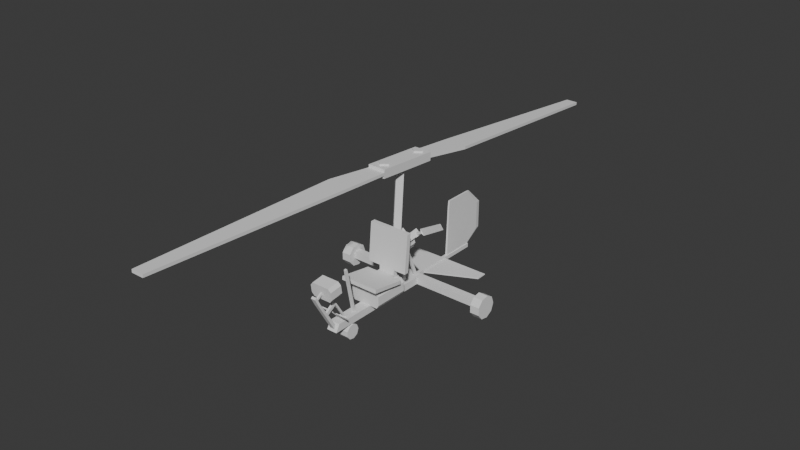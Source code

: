 # Source: VEHICLE_McLeodsUltimatePersonalTransportationMachineA.blend  (saved by Blender 5.1.30; exported with 4.5.12 LTS)
import bpy
from mathutils import Matrix  # noqa: F401  (used for matrix-valued properties, if any)

bpy.ops.wm.read_factory_settings(use_empty=True)
scene = bpy.context.scene
scene.name = 'Scene'

# ---- collections
col_collection = bpy.data.collections.new('Collection'); scene.collection.children.link(col_collection)

# ---- world
world_world = bpy.data.worlds.new('World'); scene.world = world_world
world_world.use_nodes = True; world_world.node_tree.nodes.clear()
_N = world_world.node_tree.nodes; _L = world_world.node_tree.links
n0 = _N.new('ShaderNodeOutputWorld'); n0.name = 'World Output'; n0.location = (200, 100)
n1 = _N.new('ShaderNodeBackground'); n1.name = 'Background'; n1.location = (-200, 100)
n1.inputs[0].default_value = (0.05088, 0.05088, 0.05088, 1.0)
_L.new(n1.outputs[0], n0.inputs[0])
n0.is_active_output = True
world_world.color = (0.05088, 0.05088, 0.05088)
world_world.sun_shadow_jitter_overblur = 0.0

# ---- meshes
me_cube_003 = bpy.data.meshes.new('Cube.003')
me_cube_003.from_pydata([(0.5, 0.1403, 0.3704), (0.5, 0.1403, 0.5044), (0.5, -0.1403, 0.3704), (0.5, -0.1403, 0.5044), (-0.5, 0.1403, 0.3704), (-0.5, 0.1403, 0.5044), (-0.5, -0.1403, 0.3704), (-0.5, -0.1403, 0.5044), (5.96e-08, 0.07637, -1.509), (5.96e-08, 0.07637, 0.3872), (0.07637, 2.98e-08, -1.509), (0.07637, 2.98e-08, 0.3872), (-0.07637, 2.98e-08, -1.509), (-0.07637, 2.98e-08, 0.3872), (5.96e-08, -0.07637, -1.509), (5.96e-08, -0.07637, 0.3872), (0.3487, 0.09239, 0.4738), (0.4411, 2.95e-08, 0.4738), (0.2563, 2.95e-08, 0.4738), (0.3487, -0.09239, 0.4738), (0.4411, 2.95e-08, 0.5315), (0.3487, 0.09239, 0.5315), (0.3487, -0.09239, 0.5315), (0.2563, 2.95e-08, 0.5315), (-0.3786, 0.09239, 0.4738), (-0.2862, 2.95e-08, 0.4738), (-0.471, 2.95e-08, 0.4738), (-0.3786, -0.09239, 0.4738), (-0.2862, 2.95e-08, 0.5315), (-0.3786, 0.09239, 0.5315), (-0.3786, -0.09239, 0.5315), (-0.471, 2.95e-08, 0.5315)], [], [(2, 6, 4, 0), (7, 3, 1, 5), (6, 2, 3, 7), (4, 6, 7, 5), (2, 0, 1, 3), (0, 4, 5, 1), (8, 9, 11, 10), (10, 11, 15, 14), (14, 15, 13, 12), (12, 13, 9, 8), (10, 14, 12, 8), (15, 11, 9, 13), (17, 19, 18, 16), (20, 21, 23, 22), (18, 23, 21, 16), (17, 20, 22, 19), (19, 22, 23, 18), (16, 21, 20, 17), (25, 27, 26, 24), (28, 29, 31, 30), (26, 31, 29, 24), (25, 28, 30, 27), (27, 30, 31, 26), (24, 29, 28, 25)])
_uv = me_cube_003.uv_layers.new(name='UVMap')
_uv.uv.foreach_set('vector', [0.125, 0.5, 0.375, 0.5, 0.375, 0.75, 0.125, 0.75, 0.625, 0.5, 0.875, 0.5, 0.875, 0.75, 0.625, 0.75, 0.375, 0.5, 0.125, 0.5, 0.875, 0.5, 0.625, 0.5, 0.375, 0.75, 0.375, 0.5, 0.625, 0.5, 0.625, 0.75, 0.125, 0.5, 0.125, 0.75, 0.875, 0.75, 0.875, 0.5, 0.125, 0.75, 0.375, 0.75, 0.625, 0.75, 0.875, 0.75, 0.375, 0.0, 0.625, 0.0, 0.625, 0.25, 0.375, 0.25, 0.375, 0.25, 0.625, 0.25, 0.625, 0.5, 0.375, 0.5, 0.375, 0.5, 0.625, 0.5, 0.625, 0.75, 0.375, 0.75, 0.375, 0.75, 0.625, 0.75, 0.625, 1.0, 0.375, 1.0, 0.125, 0.5, 0.375, 0.5, 0.375, 0.75, 0.125, 0.75, 0.625, 0.5, 0.875, 0.5, 0.875, 0.75, 0.625, 0.75, 0.125, 0.5, 0.375, 0.5, 0.375, 0.75, 0.125, 0.75, 0.125, 0.5, 0.125, 0.75, 0.375, 0.75, 0.375, 0.5, 0.375, 0.75, 0.375, 0.75, 0.125, 0.75, 0.125, 0.75, 0.125, 0.5, 0.125, 0.5, 0.375, 0.5, 0.375, 0.5, 0.375, 0.5, 0.375, 0.5, 0.375, 0.75, 0.375, 0.75, 0.125, 0.75, 0.125, 0.75, 0.125, 0.5, 0.125, 0.5, 0.125, 0.5, 0.375, 0.5, 0.375, 0.75, 0.125, 0.75, 0.125, 0.5, 0.125, 0.75, 0.375, 0.75, 0.375, 0.5, 0.375, 0.75, 0.375, 0.75, 0.125, 0.75, 0.125, 0.75, 0.125, 0.5, 0.125, 0.5, 0.375, 0.5, 0.375, 0.5, 0.375, 0.5, 0.375, 0.5, 0.375, 0.75, 0.375, 0.75, 0.125, 0.75, 0.125, 0.75, 0.125, 0.5, 0.125, 0.5])
me_cube_003.update()
me_cube_004 = bpy.data.meshes.new('Cube.004')
me_cube_004.from_pydata([(0.05944, 0.0, -0.07672), (0.05944, 0.07673, -1.404e-08), (0.05944, -0.07672, -1.404e-08), (0.05944, 0.0, 0.07672), (-0.271, 0.0, -0.07672), (-0.271, 0.07673, -1.404e-08), (-0.271, -0.07672, -1.404e-08), (-0.271, 0.0, 0.07672), (0.0226, -0.0002804, -0.02066), (0.0226, 0.1361, -0.09937), (0.0226, 0.01775, 0.01057), (0.0226, 0.1541, -0.06815), (-0.004971, -0.0002804, -0.02066), (-0.004971, 0.1361, -0.09937), (-0.004971, 0.01775, 0.01057), (-0.004971, 0.1541, -0.06815), (0.01176, 0.1223, -0.1358), (0.01176, 0.1787, -0.03803), (0.005878, 0.1223, -0.1358), (0.005878, 0.1787, -0.03803), (0.01175, 0.4999, -0.3538), (0.01175, 0.5489, -0.269), (0.005878, 0.4999, -0.3538), (0.005878, 0.5489, -0.269), (0.0226, 0.0002804, 0.02066), (0.0226, -0.1361, 0.09937), (0.0226, -0.01775, -0.01057), (0.0226, -0.1541, 0.06815), (-0.004971, 0.0002804, 0.02066), (-0.004971, -0.1361, 0.09937), (-0.004971, -0.01775, -0.01057), (-0.004971, -0.1541, 0.06815), (0.01176, -0.1223, 0.1358), (0.01176, -0.1787, 0.03803), (0.005878, -0.1223, 0.1358), (0.005878, -0.1787, 0.03803), (0.01176, -0.4999, 0.3538), (0.01176, -0.5489, 0.269), (0.005878, -0.4999, 0.3538), (0.005878, -0.5489, 0.269)], [], [(0, 1, 3, 2), (2, 3, 7, 6), (6, 7, 5, 4), (4, 5, 1, 0), (2, 6, 4, 0), (7, 3, 1, 5), (8, 9, 11, 10), (10, 11, 15, 14), (14, 15, 13, 12), (12, 13, 9, 8), (10, 14, 12, 8), (13, 15, 19, 18), (16, 18, 22, 20), (11, 9, 16, 17), (9, 13, 18, 16), (15, 11, 17, 19), (23, 21, 20, 22), (19, 17, 21, 23), (18, 19, 23, 22), (17, 16, 20, 21), (24, 25, 27, 26), (26, 27, 31, 30), (30, 31, 29, 28), (28, 29, 25, 24), (26, 30, 28, 24), (29, 31, 35, 34), (32, 34, 38, 36), (27, 25, 32, 33), (25, 29, 34, 32), (31, 27, 33, 35), (39, 37, 36, 38), (35, 33, 37, 39), (34, 35, 39, 38), (33, 32, 36, 37)])
_uv = me_cube_004.uv_layers.new(name='UVMap')
_uv.uv.foreach_set('vector', [0.375, 0.0, 0.625, 0.0, 0.625, 0.25, 0.375, 0.25, 0.375, 0.25, 0.625, 0.25, 0.625, 0.5, 0.375, 0.5, 0.375, 0.5, 0.625, 0.5, 0.625, 0.75, 0.375, 0.75, 0.375, 0.75, 0.625, 0.75, 0.625, 1.0, 0.375, 1.0, 0.125, 0.5, 0.375, 0.5, 0.375, 0.75, 0.125, 0.75, 0.625, 0.5, 0.875, 0.5, 0.875, 0.75, 0.625, 0.75, 0.375, 0.0, 0.625, 0.0, 0.625, 0.25, 0.375, 0.25, 0.375, 0.25, 0.625, 0.25, 0.625, 0.5, 0.375, 0.5, 0.375, 0.5, 0.625, 0.5, 0.625, 0.75, 0.375, 0.75, 0.375, 0.75, 0.625, 0.75, 0.625, 1.0, 0.375, 1.0, 0.125, 0.5, 0.375, 0.5, 0.375, 0.75, 0.125, 0.75, 0.625, 0.75, 0.625, 0.5, 0.625, 0.5, 0.625, 0.75, 0.625, 1.0, 0.625, 0.75, 0.625, 0.75, 0.625, 1.0, 0.625, 0.25, 0.625, 0.0, 0.625, 0.0, 0.625, 0.25, 0.625, 1.0, 0.625, 0.75, 0.625, 0.75, 0.625, 1.0, 0.625, 0.5, 0.625, 0.25, 0.625, 0.25, 0.625, 0.5, 0.625, 0.5, 0.875, 0.5, 0.875, 0.75, 0.625, 0.75, 0.625, 0.5, 0.625, 0.25, 0.625, 0.25, 0.625, 0.5, 0.625, 0.75, 0.625, 0.5, 0.625, 0.5, 0.625, 0.75, 0.625, 0.25, 0.625, 0.0, 0.625, 0.0, 0.625, 0.25, 0.375, 0.0, 0.625, 0.0, 0.625, 0.25, 0.375, 0.25, 0.375, 0.25, 0.625, 0.25, 0.625, 0.5, 0.375, 0.5, 0.375, 0.5, 0.625, 0.5, 0.625, 0.75, 0.375, 0.75, 0.375, 0.75, 0.625, 0.75, 0.625, 1.0, 0.375, 1.0, 0.125, 0.5, 0.375, 0.5, 0.375, 0.75, 0.125, 0.75, 0.625, 0.75, 0.625, 0.5, 0.625, 0.5, 0.625, 0.75, 0.625, 1.0, 0.625, 0.75, 0.625, 0.75, 0.625, 1.0, 0.625, 0.25, 0.625, 0.0, 0.625, 0.0, 0.625, 0.25, 0.625, 1.0, 0.625, 0.75, 0.625, 0.75, 0.625, 1.0, 0.625, 0.5, 0.625, 0.25, 0.625, 0.25, 0.625, 0.5, 0.625, 0.5, 0.875, 0.5, 0.875, 0.75, 0.625, 0.75, 0.625, 0.5, 0.625, 0.25, 0.625, 0.25, 0.625, 0.5, 0.625, 0.75, 0.625, 0.5, 0.625, 0.5, 0.625, 0.75, 0.625, 0.25, 0.625, 0.0, 0.625, 0.0, 0.625, 0.25])
me_cube_004.update()
me_cube = bpy.data.meshes.new('Cube')
me_cube.from_pydata([(-0.08523, -1.25, 0.04639), (-0.08523, -1.185, 0.1628), (-0.08523, 0.5, 0.04639), (-0.08523, 0.5, 0.1628), (0.08523, -1.25, 0.04639), (0.08523, -1.185, 0.1628), (0.08523, 0.5, 0.04639), (0.08523, 0.5, 0.1628), (-0.02497, 0.6225, 0.04639), (-0.02497, 0.6225, 0.1628), (0.02497, 0.6225, 0.04639), (0.02497, 0.6225, 0.1628), (-1.155, 0.5, 0.04639), (-1.155, 0.5, 0.1628), (-1.155, 0.6225, 0.04639), (-1.155, 0.6225, 0.1628), (1.148, 0.5, 0.04639), (1.148, 0.5, 0.1628), (1.148, 0.6225, 0.04639), (1.148, 0.6225, 0.1628), (-0.03707, -1.232, 0.07929), (-0.03707, -1.203, 0.1299), (0.03707, -1.232, 0.07929), (0.03707, -1.203, 0.1299), (-0.03707, -1.519, 0.5748), (-0.03707, -1.491, 0.5968), (0.03707, -1.519, 0.5748), (0.03707, -1.491, 0.5968), (-0.03707, -1.589, 0.7103), (-0.03707, -1.56, 0.7322), (0.03707, -1.589, 0.7103), (0.03707, -1.56, 0.7322), (0.01783, -1.36, 0.3853), (-0.01783, -1.36, 0.3853), (0.01783, -1.333, 0.3414), (-0.01783, -1.333, 0.3414), (-0.01783, -1.183, 0.4944), (0.01783, -1.183, 0.4944), (-0.01783, -1.156, 0.4505), (0.01783, -1.156, 0.4505), (0.01783, -1.178, 0.4374), (0.01783, -1.205, 0.4814), (-0.01783, -1.205, 0.4814), (-0.01783, -1.178, 0.4374), (-0.01783, -0.9619, 0.1349), (0.01783, -0.9619, 0.1349), (0.01783, -0.9831, 0.1218), (-0.01783, -0.9831, 0.1218), (0.01364, -1.518, 0.6491), (-0.01364, -1.518, 0.6491), (0.01364, -1.533, 0.6799), (-0.01364, -1.533, 0.6799), (-0.02497, 1.83, 0.1628), (-0.02497, 1.83, 0.1004), (0.02497, 1.83, 0.1004), (0.02497, 1.83, 0.1628), (0.02497, 0.6845, 0.1004), (0.02497, 0.6845, 0.1628), (-0.02497, 0.6845, 0.1004), (-0.02497, 0.6845, 0.1628), (0.02497, 1.255, 0.1253), (0.02497, 1.255, 0.1379), (0.03303, 0.7199, 0.1217), (0.03303, 0.7199, 0.1415), (0.773, 1.252, 0.1379), (0.773, 1.252, 0.1253), (0.773, 1.087, 0.1217), (0.773, 1.087, 0.1415), (-0.02133, 1.255, 0.1253), (-0.02133, 1.255, 0.1379), (-0.0294, 0.7199, 0.1217), (-0.0294, 0.7199, 0.1415), (-0.7694, 1.252, 0.1379), (-0.7694, 1.252, 0.1253), (-0.7694, 1.087, 0.1217), (-0.7694, 1.087, 0.1415), (-0.01317, 1.797, 0.1564), (0.01317, 1.797, 0.1564), (0.01317, 1.311, 0.158), (-0.01317, 1.311, 0.158), (-0.01317, 1.797, 1.065), (0.01317, 1.797, 1.065), (0.01317, 1.354, 1.064), (-0.01317, 1.354, 1.064), (-0.01317, 1.316, 0.2219), (-0.01317, 1.345, 0.9556), (-0.01317, 2.05, 0.7809), (-0.01317, 2.05, 0.3361), (0.01317, 2.05, 0.7809), (0.01317, 2.05, 0.3361), (0.01317, 1.316, 0.2219), (0.01317, 1.345, 0.9556), (0.0, 1.837, 0.1564), (0.0, 1.287, 0.158), (0.0, 1.837, 1.065), (0.0, 1.336, 1.064), (0.0, 1.293, 0.2219), (0.0, 1.326, 0.9556), (0.0, 2.125, 0.3361), (0.0, 2.125, 0.7809), (-0.01451, 0.2678, 0.1628), (-0.01451, 0.323, 0.1628), (0.01451, 0.2678, 0.1628), (0.01451, 0.323, 0.1628), (-0.01451, 0.2678, 0.7815), (-0.01451, 0.323, 0.7815), (0.01451, 0.323, 0.7815), (0.01451, 0.2678, 0.7815), (0.01451, 0.2678, 0.7109), (-0.01451, 0.2678, 0.7109), (-0.01451, 0.323, 0.7109), (0.01451, 0.323, 0.7109), (0.01451, 0.1268, 0.7815), (-0.01451, 0.1268, 0.7815), (0.01451, 0.1268, 0.7109), (-0.01451, 0.1268, 0.7109), (-0.01451, 0.585, 0.1665), (0.01451, 0.585, 0.1665), (-0.01451, 0.34, 0.7788), (0.01451, 0.34, 0.7788), (-0.01451, 0.5346, 0.1665), (0.01451, 0.5346, 0.1665), (0.01451, 0.2895, 0.7788), (-0.01451, 0.2895, 0.7788), (-0.01311, -1.406, 0.7183), (0.01311, -1.406, 0.7183), (0.01311, -1.424, 0.7469), (-0.01311, -1.424, 0.7469)], [], [(0, 1, 3, 2), (7, 6, 16, 17), (6, 7, 5, 4), (4, 5, 23, 22), (2, 6, 4, 0), (7, 3, 1, 5), (57, 56, 54, 55), (6, 2, 8, 10), (3, 7, 11, 9), (3, 9, 15, 13), (12, 13, 15, 14), (8, 2, 12, 14), (2, 3, 13, 12), (9, 8, 14, 15), (17, 16, 18, 19), (11, 7, 17, 19), (10, 11, 19, 18), (6, 10, 18, 16), (20, 22, 26, 24), (1, 0, 20, 21), (0, 4, 22, 20), (5, 1, 21, 23), (27, 25, 49, 48), (21, 20, 24, 25), (23, 21, 25, 27), (22, 23, 27, 26), (30, 31, 29, 28), (26, 27, 31, 30), (24, 26, 30, 28), (25, 24, 28, 29), (33, 35, 34, 32), (36, 37, 39, 38), (41, 40, 39, 37), (42, 41, 37, 36), (43, 42, 36, 38), (43, 38, 44, 47), (34, 35, 43, 40), (35, 33, 42, 43), (33, 32, 41, 42), (32, 34, 40, 41), (46, 47, 44, 45), (38, 39, 45, 44), (40, 43, 47, 46), (39, 40, 46, 45), (25, 29, 51, 49), (31, 27, 48, 50), (29, 31, 50, 51), (53, 52, 55, 54), (56, 58, 53, 54), (59, 57, 55, 52), (58, 59, 52, 53), (8, 9, 59, 58), (9, 11, 57, 59), (10, 8, 58, 56), (11, 10, 56, 57), (63, 61, 60, 62), (67, 66, 65, 64), (63, 62, 66, 67), (62, 60, 65, 66), (61, 63, 67, 64), (60, 61, 64, 65), (71, 70, 68, 69), (75, 72, 73, 74), (71, 75, 74, 70), (70, 74, 73, 68), (69, 72, 75, 71), (68, 73, 72, 69), (93, 92, 77, 78), (95, 82, 81, 94), (86, 85, 83, 80), (99, 86, 80, 94), (97, 91, 82, 95), (91, 88, 81, 82), (78, 77, 89, 90), (90, 89, 88, 91), (93, 78, 90, 96), (96, 90, 91, 97), (92, 76, 87, 98), (98, 87, 86, 99), (76, 79, 84, 87), (87, 84, 85, 86), (89, 98, 99, 88), (77, 92, 98, 89), (84, 96, 97, 85), (79, 93, 96, 84), (85, 97, 95, 83), (88, 99, 94, 81), (83, 95, 94, 80), (79, 76, 92, 93), (103, 102, 100, 101), (106, 105, 104, 107), (108, 107, 112, 114), (111, 110, 105, 106), (108, 111, 106, 107), (110, 109, 104, 105), (101, 100, 109, 110), (102, 103, 111, 108), (103, 101, 110, 111), (100, 102, 108, 109), (115, 114, 112, 113), (109, 108, 114, 115), (104, 109, 115, 113), (107, 104, 113, 112), (117, 116, 118, 119), (121, 122, 123, 120), (116, 120, 123, 118), (117, 121, 120, 116), (118, 123, 122, 119), (119, 122, 121, 117), (124, 127, 126, 125), (48, 49, 124, 125), (49, 51, 127, 124), (50, 48, 125, 126), (51, 50, 126, 127)])
_uv = me_cube.uv_layers.new(name='UVMap')
_uv.uv.foreach_set('vector', [0.375, 0.0, 0.625, 0.0, 0.625, 0.25, 0.375, 0.25, 0.625, 0.5, 0.375, 0.5, 0.375, 0.5, 0.625, 0.5, 0.375, 0.5, 0.625, 0.5, 0.625, 0.75, 0.375, 0.75, 0.375, 0.75, 0.625, 0.75, 0.625, 0.75, 0.375, 0.75, 0.125, 0.5, 0.375, 0.5, 0.375, 0.75, 0.125, 0.75, 0.625, 0.5, 0.875, 0.5, 0.875, 0.75, 0.625, 0.75, 0.625, 0.5, 0.375, 0.5, 0.375, 0.5, 0.625, 0.5, 0.375, 0.5, 0.125, 0.5, 0.125, 0.5, 0.375, 0.5, 0.875, 0.5, 0.625, 0.5, 0.625, 0.5, 0.875, 0.5, 0.875, 0.5, 0.875, 0.5, 0.875, 0.5, 0.875, 0.5, 0.375, 0.25, 0.625, 0.25, 0.625, 0.25, 0.375, 0.25, 0.125, 0.5, 0.125, 0.5, 0.125, 0.5, 0.125, 0.5, 0.375, 0.25, 0.625, 0.25, 0.625, 0.25, 0.375, 0.25, 0.625, 0.25, 0.375, 0.25, 0.375, 0.25, 0.625, 0.25, 0.625, 0.5, 0.375, 0.5, 0.375, 0.5, 0.625, 0.5, 0.625, 0.5, 0.625, 0.5, 0.625, 0.5, 0.625, 0.5, 0.375, 0.5, 0.625, 0.5, 0.625, 0.5, 0.375, 0.5, 0.375, 0.5, 0.375, 0.5, 0.375, 0.5, 0.375, 0.5, 0.125, 0.75, 0.375, 0.75, 0.375, 0.75, 0.125, 0.75, 0.625, 0.0, 0.375, 0.0, 0.375, 0.0, 0.625, 0.0, 0.125, 0.75, 0.375, 0.75, 0.375, 0.75, 0.125, 0.75, 0.625, 0.75, 0.875, 0.75, 0.875, 0.75, 0.625, 0.75, 0.625, 0.75, 0.875, 0.75, 0.875, 0.75, 0.625, 0.75, 0.625, 0.0, 0.375, 0.0, 0.375, 0.0, 0.625, 0.0, 0.625, 0.75, 0.875, 0.75, 0.875, 0.75, 0.625, 0.75, 0.375, 0.75, 0.625, 0.75, 0.625, 0.75, 0.375, 0.75, 0.375, 0.75, 0.625, 0.75, 0.625, 1.0, 0.375, 1.0, 0.375, 0.75, 0.625, 0.75, 0.625, 0.75, 0.375, 0.75, 0.125, 0.75, 0.375, 0.75, 0.375, 0.75, 0.125, 0.75, 0.625, 0.0, 0.375, 0.0, 0.375, 0.0, 0.625, 0.0, 0.625, 0.75, 0.625, 0.75, 0.875, 0.75, 0.875, 0.75, 0.625, 0.75, 0.875, 0.75, 0.875, 0.75, 0.625, 0.75, 0.875, 0.75, 0.875, 0.75, 0.875, 0.75, 0.875, 0.75, 0.625, 0.75, 0.875, 0.75, 0.875, 0.75, 0.625, 0.75, 0.625, 0.75, 0.625, 0.75, 0.625, 0.75, 0.625, 0.75, 0.625, 0.75, 0.625, 0.75, 0.625, 0.75, 0.625, 0.75, 0.875, 0.75, 0.625, 0.75, 0.625, 0.75, 0.875, 0.75, 0.625, 0.75, 0.625, 0.75, 0.625, 0.75, 0.625, 0.75, 0.625, 0.75, 0.875, 0.75, 0.875, 0.75, 0.625, 0.75, 0.875, 0.75, 0.875, 0.75, 0.875, 0.75, 0.875, 0.75, 0.875, 0.75, 0.625, 0.75, 0.625, 0.75, 0.875, 0.75, 0.625, 0.75, 0.875, 0.75, 0.875, 0.75, 0.625, 0.75, 0.875, 0.75, 0.625, 0.75, 0.625, 0.75, 0.875, 0.75, 0.875, 0.75, 0.875, 0.75, 0.875, 0.75, 0.875, 0.75, 0.625, 0.0, 0.625, 0.0, 0.625, 0.0, 0.625, 0.0, 0.625, 0.75, 0.625, 0.75, 0.625, 0.75, 0.625, 0.75, 0.625, 1.0, 0.625, 0.75, 0.625, 0.75, 0.625, 1.0, 0.375, 0.25, 0.625, 0.25, 0.625, 0.5, 0.375, 0.5, 0.375, 0.5, 0.125, 0.5, 0.125, 0.5, 0.375, 0.5, 0.875, 0.5, 0.625, 0.5, 0.625, 0.5, 0.875, 0.5, 0.375, 0.25, 0.625, 0.25, 0.625, 0.25, 0.375, 0.25, 0.375, 0.25, 0.625, 0.25, 0.625, 0.25, 0.375, 0.25, 0.875, 0.5, 0.625, 0.5, 0.625, 0.5, 0.875, 0.5, 0.375, 0.5, 0.125, 0.5, 0.125, 0.5, 0.375, 0.5, 0.625, 0.5, 0.375, 0.5, 0.375, 0.5, 0.625, 0.5, 0.625, 0.5, 0.625, 0.5, 0.375, 0.5, 0.375, 0.5, 0.625, 0.5, 0.375, 0.5, 0.375, 0.5, 0.625, 0.5, 0.625, 0.5, 0.375, 0.5, 0.375, 0.5, 0.625, 0.5, 0.375, 0.5, 0.375, 0.5, 0.375, 0.5, 0.375, 0.5, 0.625, 0.5, 0.625, 0.5, 0.625, 0.5, 0.625, 0.5, 0.375, 0.5, 0.625, 0.5, 0.625, 0.5, 0.375, 0.5, 0.625, 0.5, 0.375, 0.5, 0.375, 0.5, 0.625, 0.5, 0.625, 0.5, 0.625, 0.5, 0.375, 0.5, 0.375, 0.5, 0.625, 0.5, 0.625, 0.5, 0.375, 0.5, 0.375, 0.5, 0.375, 0.5, 0.375, 0.5, 0.375, 0.5, 0.375, 0.5, 0.625, 0.5, 0.625, 0.5, 0.625, 0.5, 0.625, 0.5, 0.375, 0.5, 0.375, 0.5, 0.625, 0.5, 0.625, 0.5, 0.75, 0.5, 0.75, 0.5, 0.625, 0.5, 0.625, 0.5, 0.75, 0.5, 0.625, 0.5, 0.625, 0.5, 0.75, 0.5, 0.875, 0.5, 0.875, 0.5, 0.875, 0.5, 0.875, 0.5, 0.75, 0.5, 0.875, 0.5, 0.875, 0.5, 0.75, 0.5, 0.75, 0.5, 0.625, 0.5, 0.625, 0.5, 0.75, 0.5, 0.625, 0.5, 0.625, 0.5, 0.625, 0.5, 0.625, 0.5, 0.625, 0.5, 0.625, 0.5, 0.625, 0.5, 0.625, 0.5, 0.625, 0.5, 0.625, 0.5, 0.625, 0.5, 0.625, 0.5, 0.75, 0.5, 0.625, 0.5, 0.625, 0.5, 0.75, 0.5, 0.75, 0.5, 0.625, 0.5, 0.625, 0.5, 0.75, 0.5, 0.75, 0.5, 0.875, 0.5, 0.875, 0.5, 0.75, 0.5, 0.75, 0.5, 0.875, 0.5, 0.875, 0.5, 0.75, 0.5, 0.875, 0.5, 0.875, 0.5, 0.875, 0.5, 0.875, 0.5, 0.875, 0.5, 0.875, 0.5, 0.875, 0.5, 0.875, 0.5, 0.625, 0.5, 0.75, 0.5, 0.75, 0.5, 0.625, 0.5, 0.625, 0.5, 0.75, 0.5, 0.75, 0.5, 0.625, 0.5, 0.875, 0.5, 0.75, 0.5, 0.75, 0.5, 0.875, 0.5, 0.875, 0.5, 0.75, 0.5, 0.75, 0.5, 0.875, 0.5, 0.875, 0.5, 0.75, 0.5, 0.75, 0.5, 0.875, 0.5, 0.625, 0.5, 0.75, 0.5, 0.75, 0.5, 0.625, 0.5, 0.875, 0.5, 0.75, 0.5, 0.75, 0.5, 0.875, 0.5, 0.875, 0.5, 0.875, 0.5, 0.75, 0.5, 0.75, 0.5, 0.625, 0.5, 0.625, 0.75, 0.875, 0.75, 0.875, 0.5, 0.625, 0.5, 0.875, 0.5, 0.875, 0.75, 0.625, 0.75, 0.625, 0.75, 0.625, 0.75, 0.625, 0.75, 0.625, 0.75, 0.625, 0.5, 0.875, 0.5, 0.875, 0.5, 0.625, 0.5, 0.625, 0.75, 0.625, 0.5, 0.625, 0.5, 0.625, 0.75, 0.875, 0.5, 0.875, 0.75, 0.875, 0.75, 0.875, 0.5, 0.875, 0.5, 0.875, 0.75, 0.875, 0.75, 0.875, 0.5, 0.625, 0.75, 0.625, 0.5, 0.625, 0.5, 0.625, 0.75, 0.625, 0.5, 0.875, 0.5, 0.875, 0.5, 0.625, 0.5, 0.875, 0.75, 0.625, 0.75, 0.625, 0.75, 0.875, 0.75, 0.875, 0.75, 0.625, 0.75, 0.625, 0.75, 0.875, 0.75, 0.875, 0.75, 0.625, 0.75, 0.625, 0.75, 0.875, 0.75, 0.875, 0.75, 0.875, 0.75, 0.875, 0.75, 0.875, 0.75, 0.625, 0.75, 0.875, 0.75, 0.875, 0.75, 0.625, 0.75, 0.625, 0.5, 0.875, 0.5, 0.875, 0.5, 0.625, 0.5, 0.625, 0.5, 0.625, 0.5, 0.875, 0.5, 0.875, 0.5, 0.875, 0.5, 0.875, 0.5, 0.875, 0.5, 0.875, 0.5, 0.625, 0.5, 0.625, 0.5, 0.875, 0.5, 0.875, 0.5, 0.875, 0.5, 0.875, 0.5, 0.625, 0.5, 0.625, 0.5, 0.625, 0.5, 0.625, 0.5, 0.625, 0.5, 0.625, 0.5, 0.875, 0.75, 0.625, 1.0, 0.625, 0.75, 0.625, 0.75, 0.625, 0.75, 0.875, 0.75, 0.875, 0.75, 0.625, 0.75, 0.625, 0.0, 0.625, 0.0, 0.625, 0.0, 0.625, 0.0, 0.625, 0.75, 0.625, 0.75, 0.625, 0.75, 0.625, 0.75, 0.625, 1.0, 0.625, 0.75, 0.625, 0.75, 0.625, 1.0])
me_cube.update()
me_cube_002 = bpy.data.meshes.new('Cube.002')
me_cube_002.from_pydata([(-0.3089, -0.2563, 0.001551), (-0.3089, -0.2477, 0.05872), (-0.3089, 0.2835, -0.08348), (-0.3089, 0.2921, -0.02631), (0.3089, -0.2563, 0.001551), (0.3089, -0.2477, 0.05872), (0.3089, 0.2835, -0.08348), (0.3089, 0.2921, -0.02631), (-0.1307, 0.2835, -0.08348), (-0.1307, 0.2921, -0.02631), (0.1307, 0.2835, -0.08348), (0.1307, 0.2921, -0.02631), (-0.1307, 0.3339, -0.09102), (-0.1307, 0.3425, -0.03385), (0.1307, 0.3339, -0.09102), (0.1307, 0.3425, -0.03385), (-0.1307, 0.4144, -0.09102), (-0.1307, 0.4134, -0.03385), (0.1307, 0.4144, -0.09102), (0.1307, 0.4134, -0.03385), (-0.1307, 0.3458, 0.04699), (0.1307, 0.3458, 0.04699), (-0.1307, 0.4167, 0.04699), (0.1307, 0.4167, 0.04699), (-0.3333, 0.3458, 0.04909), (0.3333, 0.3458, 0.04909), (-0.3333, 0.4167, 0.04909), (0.3333, 0.4167, 0.04909), (-0.3333, 0.4019, 0.6575), (0.3333, 0.4019, 0.6575), (-0.3333, 0.4728, 0.6575), (0.3333, 0.4728, 0.6575)], [], [(0, 1, 3, 2), (3, 7, 11, 9), (6, 7, 5, 4), (4, 5, 1, 0), (2, 6, 4, 0), (7, 3, 1, 5), (9, 11, 15, 13), (2, 3, 9, 8), (7, 6, 10, 11), (6, 2, 8, 10), (13, 15, 21, 20), (8, 9, 13, 12), (11, 10, 14, 15), (10, 8, 12, 14), (16, 17, 19, 18), (12, 13, 17, 16), (15, 14, 18, 19), (14, 12, 16, 18), (21, 23, 27, 25), (17, 13, 20, 22), (15, 19, 23, 21), (19, 17, 22, 23), (24, 25, 29, 28), (20, 21, 25, 24), (22, 20, 24, 26), (23, 22, 26, 27), (28, 29, 31, 30), (26, 24, 28, 30), (27, 26, 30, 31), (25, 27, 31, 29)])
_uv = me_cube_002.uv_layers.new(name='UVMap')
_uv.uv.foreach_set('vector', [0.375, 0.0, 0.625, 0.0, 0.625, 0.25, 0.375, 0.25, 0.875, 0.5, 0.625, 0.5, 0.625, 0.5, 0.875, 0.5, 0.375, 0.5, 0.625, 0.5, 0.625, 0.75, 0.375, 0.75, 0.375, 0.75, 0.625, 0.75, 0.625, 1.0, 0.375, 1.0, 0.125, 0.5, 0.375, 0.5, 0.375, 0.75, 0.125, 0.75, 0.625, 0.5, 0.875, 0.5, 0.875, 0.75, 0.625, 0.75, 0.875, 0.5, 0.625, 0.5, 0.625, 0.5, 0.875, 0.5, 0.375, 0.25, 0.625, 0.25, 0.625, 0.25, 0.375, 0.25, 0.625, 0.5, 0.375, 0.5, 0.375, 0.5, 0.625, 0.5, 0.375, 0.5, 0.125, 0.5, 0.125, 0.5, 0.375, 0.5, 0.875, 0.5, 0.625, 0.5, 0.625, 0.5, 0.875, 0.5, 0.375, 0.25, 0.625, 0.25, 0.625, 0.25, 0.375, 0.25, 0.625, 0.5, 0.375, 0.5, 0.375, 0.5, 0.625, 0.5, 0.375, 0.5, 0.125, 0.5, 0.125, 0.5, 0.375, 0.5, 0.375, 0.25, 0.625, 0.25, 0.625, 0.5, 0.375, 0.5, 0.375, 0.25, 0.625, 0.25, 0.625, 0.25, 0.375, 0.25, 0.625, 0.5, 0.375, 0.5, 0.375, 0.5, 0.625, 0.5, 0.375, 0.5, 0.125, 0.5, 0.125, 0.5, 0.375, 0.5, 0.625, 0.5, 0.625, 0.5, 0.625, 0.5, 0.625, 0.5, 0.625, 0.25, 0.625, 0.25, 0.625, 0.25, 0.625, 0.25, 0.625, 0.5, 0.625, 0.5, 0.625, 0.5, 0.625, 0.5, 0.625, 0.5, 0.625, 0.25, 0.625, 0.25, 0.625, 0.5, 0.875, 0.5, 0.625, 0.5, 0.625, 0.5, 0.875, 0.5, 0.875, 0.5, 0.625, 0.5, 0.625, 0.5, 0.875, 0.5, 0.625, 0.25, 0.625, 0.25, 0.625, 0.25, 0.625, 0.25, 0.625, 0.5, 0.625, 0.25, 0.625, 0.25, 0.625, 0.5, 0.875, 0.5, 0.625, 0.5, 0.625, 0.5, 0.875, 0.5, 0.625, 0.25, 0.625, 0.25, 0.625, 0.25, 0.625, 0.25, 0.625, 0.5, 0.625, 0.25, 0.625, 0.25, 0.625, 0.5, 0.625, 0.5, 0.625, 0.5, 0.625, 0.5, 0.625, 0.5])
me_cube_002.update()
me_cylinder = bpy.data.meshes.new('Cylinder')
me_cylinder.from_pydata([(-0.09426, 0.1172, -4.031e-09), (0.09426, 0.1172, -5.374e-09), (-0.09426, 0.08977, -0.07533), (0.09426, 0.08977, -0.07533), (-0.09426, 0.02035, -0.1154), (0.09426, 0.02035, -0.1154), (-0.09426, -0.05859, -0.1015), (0.09426, -0.05859, -0.1015), (-0.09426, -0.1101, -0.04008), (0.09426, -0.1101, -0.04008), (-0.09426, -0.1101, 0.04008), (0.09426, -0.1101, 0.04008), (-0.09426, -0.05859, 0.1015), (0.09426, -0.05859, 0.1015), (-0.09426, 0.02035, 0.1154), (0.09426, 0.02035, 0.1154), (-0.09426, 0.08977, 0.07533), (0.09426, 0.08977, 0.07533)], [], [(0, 1, 3, 2), (2, 3, 5, 4), (4, 5, 7, 6), (6, 7, 9, 8), (8, 9, 11, 10), (10, 11, 13, 12), (12, 13, 15, 14), (3, 1, 17, 15, 13, 11, 9, 7, 5), (14, 15, 17, 16), (16, 17, 1, 0), (0, 2, 4, 6, 8, 10, 12, 14, 16)])
_uv = me_cylinder.uv_layers.new(name='UVMap')
_uv.uv.foreach_set('vector', [1.0, 0.5, 1.0, 1.0, 0.8889, 1.0, 0.8889, 0.5, 0.8889, 0.5, 0.8889, 1.0, 0.7778, 1.0, 0.7778, 0.5, 0.7778, 0.5, 0.7778, 1.0, 0.6667, 1.0, 0.6667, 0.5, 0.6667, 0.5, 0.6667, 1.0, 0.5556, 1.0, 0.5556, 0.5, 0.5556, 0.5, 0.5556, 1.0, 0.4444, 1.0, 0.4444, 0.5, 0.4444, 0.5, 0.4444, 1.0, 0.3333, 1.0, 0.3333, 0.5, 0.3333, 0.5, 0.3333, 1.0, 0.2222, 1.0, 0.2222, 0.5, 0.4043, 0.4339, 0.25, 0.49, 0.09573, 0.4339, 0.01365, 0.2917, 0.04215, 0.13, 0.1679, 0.02447, 0.3321, 0.02447, 0.4578, 0.13, 0.4864, 0.2917, 0.2222, 0.5, 0.2222, 1.0, 0.1111, 1.0, 0.1111, 0.5, 0.1111, 0.5, 0.1111, 1.0, 4.47e-08, 1.0, 4.47e-08, 0.5, 0.75, 0.49, 0.9043, 0.4339, 0.9864, 0.2917, 0.9578, 0.13, 0.8321, 0.02447, 0.6679, 0.02447, 0.5422, 0.13, 0.5136, 0.2917, 0.5957, 0.4339])
me_cylinder.update()
me_cylinder_001 = bpy.data.meshes.new('Cylinder.001')
me_cylinder_001.from_pydata([(-0.07481, 0.1799, -6.186e-09), (0.07481, 0.1799, -8.249e-09), (-0.07481, 0.1378, -0.1156), (0.07481, 0.1378, -0.1156), (-0.07481, 0.03123, -0.1771), (0.07481, 0.03123, -0.1771), (-0.07481, -0.08993, -0.1558), (0.07481, -0.08993, -0.1558), (-0.07481, -0.169, -0.06151), (0.07481, -0.169, -0.06151), (-0.07481, -0.169, 0.06151), (0.07481, -0.169, 0.06151), (-0.07481, -0.08993, 0.1558), (0.07481, -0.08993, 0.1558), (-0.07481, 0.03123, 0.1771), (0.07481, 0.03123, 0.1771), (-0.07481, 0.1378, 0.1156), (0.07481, 0.1378, 0.1156)], [], [(0, 1, 3, 2), (2, 3, 5, 4), (4, 5, 7, 6), (6, 7, 9, 8), (8, 9, 11, 10), (10, 11, 13, 12), (12, 13, 15, 14), (3, 1, 17, 15, 13, 11, 9, 7, 5), (14, 15, 17, 16), (16, 17, 1, 0), (0, 2, 4, 6, 8, 10, 12, 14, 16)])
_uv = me_cylinder_001.uv_layers.new(name='UVMap')
_uv.uv.foreach_set('vector', [1.0, 0.5, 1.0, 1.0, 0.8889, 1.0, 0.8889, 0.5, 0.8889, 0.5, 0.8889, 1.0, 0.7778, 1.0, 0.7778, 0.5, 0.7778, 0.5, 0.7778, 1.0, 0.6667, 1.0, 0.6667, 0.5, 0.6667, 0.5, 0.6667, 1.0, 0.5556, 1.0, 0.5556, 0.5, 0.5556, 0.5, 0.5556, 1.0, 0.4444, 1.0, 0.4444, 0.5, 0.4444, 0.5, 0.4444, 1.0, 0.3333, 1.0, 0.3333, 0.5, 0.3333, 0.5, 0.3333, 1.0, 0.2222, 1.0, 0.2222, 0.5, 0.4043, 0.4339, 0.25, 0.49, 0.09573, 0.4339, 0.01365, 0.2917, 0.04215, 0.13, 0.1679, 0.02447, 0.3321, 0.02447, 0.4578, 0.13, 0.4864, 0.2917, 0.2222, 0.5, 0.2222, 1.0, 0.1111, 1.0, 0.1111, 0.5, 0.1111, 0.5, 0.1111, 1.0, 4.47e-08, 1.0, 4.47e-08, 0.5, 0.75, 0.49, 0.9043, 0.4339, 0.9864, 0.2917, 0.9578, 0.13, 0.8321, 0.02447, 0.6679, 0.02447, 0.5422, 0.13, 0.5136, 0.2917, 0.5957, 0.4339])
me_cylinder_001.update()
me_cylinder_002 = bpy.data.meshes.new('Cylinder.002')
me_cylinder_002.from_pydata([(-0.07481, 0.1799, -6.186e-09), (0.07481, 0.1799, -8.249e-09), (-0.07481, 0.1378, -0.1156), (0.07481, 0.1378, -0.1156), (-0.07481, 0.03123, -0.1771), (0.07481, 0.03123, -0.1771), (-0.07481, -0.08993, -0.1558), (0.07481, -0.08993, -0.1558), (-0.07481, -0.169, -0.06151), (0.07481, -0.169, -0.06151), (-0.07481, -0.169, 0.06151), (0.07481, -0.169, 0.06151), (-0.07481, -0.08993, 0.1558), (0.07481, -0.08993, 0.1558), (-0.07481, 0.03123, 0.1771), (0.07481, 0.03123, 0.1771), (-0.07481, 0.1378, 0.1156), (0.07481, 0.1378, 0.1156)], [], [(0, 1, 3, 2), (2, 3, 5, 4), (4, 5, 7, 6), (6, 7, 9, 8), (8, 9, 11, 10), (10, 11, 13, 12), (12, 13, 15, 14), (3, 1, 17, 15, 13, 11, 9, 7, 5), (14, 15, 17, 16), (16, 17, 1, 0), (0, 2, 4, 6, 8, 10, 12, 14, 16)])
_uv = me_cylinder_002.uv_layers.new(name='UVMap')
_uv.uv.foreach_set('vector', [1.0, 0.5, 1.0, 1.0, 0.8889, 1.0, 0.8889, 0.5, 0.8889, 0.5, 0.8889, 1.0, 0.7778, 1.0, 0.7778, 0.5, 0.7778, 0.5, 0.7778, 1.0, 0.6667, 1.0, 0.6667, 0.5, 0.6667, 0.5, 0.6667, 1.0, 0.5556, 1.0, 0.5556, 0.5, 0.5556, 0.5, 0.5556, 1.0, 0.4444, 1.0, 0.4444, 0.5, 0.4444, 0.5, 0.4444, 1.0, 0.3333, 1.0, 0.3333, 0.5, 0.3333, 0.5, 0.3333, 1.0, 0.2222, 1.0, 0.2222, 0.5, 0.4043, 0.4339, 0.25, 0.49, 0.09573, 0.4339, 0.01365, 0.2917, 0.04215, 0.13, 0.1679, 0.02447, 0.3321, 0.02447, 0.4578, 0.13, 0.4864, 0.2917, 0.2222, 0.5, 0.2222, 1.0, 0.1111, 1.0, 0.1111, 0.5, 0.1111, 0.5, 0.1111, 1.0, 4.47e-08, 1.0, 4.47e-08, 0.5, 0.75, 0.49, 0.9043, 0.4339, 0.9864, 0.2917, 0.9578, 0.13, 0.8321, 0.02447, 0.6679, 0.02447, 0.5422, 0.13, 0.5136, 0.2917, 0.5957, 0.4339])
me_cylinder_002.update()
me_cube_005 = bpy.data.meshes.new('Cube.005')
me_cube_005.from_pydata([(0.2091, -0.5492, 0.159), (0.2423, -0.5492, 0.2131), (0.2423, 0.007626, 0.2131), (0.2091, 0.007626, 0.159), (-0.2423, -0.5492, 0.2134), (-0.2023, -0.5492, 0.159), (-0.2023, -0.5492, 0.4137), (-0.2423, -0.5492, 0.356), (-0.2023, 0.007626, 0.159), (-0.2423, 0.007626, 0.2134), (-0.2423, 0.007626, 0.356), (-0.2023, 0.007626, 0.4137), (0.2423, -0.5492, 0.356), (0.2023, -0.5492, 0.4137), (0.2023, 0.007626, 0.4137), (0.2423, 0.007626, 0.356)], [], [(0, 3, 2, 1), (8, 5, 4, 9), (6, 11, 10, 7), (14, 13, 12, 15), (8, 3, 0, 5), (4, 7, 10, 9), (0, 1, 12, 13, 6, 7, 4, 5), (14, 11, 6, 13), (8, 9, 10, 11, 14, 15, 2, 3), (2, 15, 12, 1)])
_uv = me_cube_005.uv_layers.new(name='UVMap')
_uv.uv.foreach_set('vector', [0.3548, 0.7601, 0.3548, 0.4899, 0.4409, 0.5, 0.4409, 0.75, 0.16, 0.4985, 0.16, 0.7515, 0.125, 0.75, 0.125, 0.5, 0.625, 0.0, 0.625, 0.2667, 0.5525, 0.25, 0.5525, 0.0, 0.6473, 0.4889, 0.6473, 0.7612, 0.5525, 0.75, 0.5525, 0.5, 0.16, 0.4985, 0.3548, 0.4899, 0.3548, 0.7601, 0.16, 0.7515, 0.4475, 0.0, 0.5525, 0.0, 0.5525, 0.25, 0.4475, 0.25, 0.3548, 0.7601, 0.4409, 0.75, 0.5525, 0.75, 0.6473, 0.7612, 0.625, 0.9666, 0.5525, 1.0, 0.4475, 1.0, 0.3719, 0.9635, 0.6473, 0.4889, 0.8415, 0.5, 0.8416, 0.75, 0.6473, 0.7612, 0.3719, 0.2865, 0.4475, 0.25, 0.5525, 0.25, 0.625, 0.2667, 0.6473, 0.4889, 0.5525, 0.5, 0.4409, 0.5, 0.3548, 0.4899, 0.4409, 0.5, 0.5525, 0.5, 0.5525, 0.75, 0.4409, 0.75])
me_cube_005.update()
me_cylinder_003 = bpy.data.meshes.new('Cylinder.003')
me_cylinder_003.from_pydata([(-1.439e-08, -0.07494, -0.09399), (-1.439e-08, 0.07494, -0.09399), (0.07596, -0.07494, -0.06634), (0.07596, 0.07494, -0.06634), (0.1164, -0.07494, 0.003666), (0.1164, 0.07494, 0.003666), (0.1023, -0.07494, 0.08327), (0.1023, 0.07494, 0.08327), (0.04042, -0.07494, 0.1352), (0.04042, 0.07494, 0.1352), (-0.04042, -0.07494, 0.1352), (-0.04042, 0.07494, 0.1352), (-0.1023, -0.07494, 0.08327), (-0.1023, 0.07494, 0.08327), (-0.1164, -0.07494, 0.003666), (-0.1164, 0.07494, 0.003666), (-0.07596, -0.07494, -0.06634), (-0.07596, 0.07494, -0.06634), (0.159, 0.07494, 0.127), (0.159, -0.07494, 0.127), (0.09165, -0.07494, 0.1892), (0.09165, 0.07494, 0.1892), (-0.09165, 0.07494, 0.1892), (-0.09165, -0.07494, 0.1892), (-0.159, -0.07494, 0.127), (-0.159, 0.07494, 0.127)], [], [(0, 1, 3, 2), (2, 3, 5, 4), (4, 5, 7, 6), (6, 7, 18, 19), (8, 9, 11, 10), (7, 9, 21, 18), (12, 13, 15, 14), (3, 1, 17, 15, 13, 11, 9, 7, 5), (14, 15, 17, 16), (16, 17, 1, 0), (0, 2, 4, 6, 8, 10, 12, 14, 16), (19, 18, 21, 20), (23, 22, 25, 24), (13, 12, 24, 25), (12, 10, 23, 24), (9, 8, 20, 21), (8, 6, 19, 20), (11, 13, 25, 22), (10, 11, 22, 23)])
_uv = me_cylinder_003.uv_layers.new(name='UVMap')
_uv.uv.foreach_set('vector', [1.0, 0.5, 1.0, 1.0, 0.8889, 1.0, 0.8889, 0.5, 0.8889, 0.5, 0.8889, 1.0, 0.7778, 1.0, 0.7778, 0.5, 0.7778, 0.5, 0.7778, 1.0, 0.6667, 1.0, 0.6667, 0.5, 0.6667, 0.5, 0.6667, 1.0, 0.6667, 1.0, 0.6667, 0.5, 0.5556, 0.5, 0.5556, 1.0, 0.4444, 1.0, 0.4444, 0.5, 0.4578, 0.13, 0.3321, 0.02447, 0.3321, 0.02447, 0.4578, 0.13, 0.3333, 0.5, 0.3333, 1.0, 0.2222, 1.0, 0.2222, 0.5, 0.4043, 0.4339, 0.25, 0.49, 0.09573, 0.4339, 0.01365, 0.2917, 0.04215, 0.13, 0.1679, 0.02447, 0.3321, 0.02447, 0.4578, 0.13, 0.4864, 0.2917, 0.2222, 0.5, 0.2222, 1.0, 0.1111, 1.0, 0.1111, 0.5, 0.1111, 0.5, 0.1111, 1.0, 4.47e-08, 1.0, 4.47e-08, 0.5, 0.75, 0.49, 0.9043, 0.4339, 0.9864, 0.2917, 0.9578, 0.13, 0.8321, 0.02447, 0.6679, 0.02447, 0.5422, 0.13, 0.5136, 0.2917, 0.5957, 0.4339, 0.6667, 0.5, 0.6667, 1.0, 0.5556, 1.0, 0.5556, 0.5, 0.4444, 0.5, 0.4444, 1.0, 0.3333, 1.0, 0.3333, 0.5, 0.3333, 1.0, 0.3333, 0.5, 0.3333, 0.5, 0.3333, 1.0, 0.5422, 0.13, 0.6679, 0.02447, 0.6679, 0.02447, 0.5422, 0.13, 0.5556, 1.0, 0.5556, 0.5, 0.5556, 0.5, 0.5556, 1.0, 0.8321, 0.02447, 0.9578, 0.13, 0.9578, 0.13, 0.8321, 0.02447, 0.1679, 0.02447, 0.04215, 0.13, 0.04215, 0.13, 0.1679, 0.02447, 0.4444, 0.5, 0.4444, 1.0, 0.4444, 1.0, 0.4444, 0.5])
me_cylinder_003.update()
me_cube_006 = bpy.data.meshes.new('Cube.006')
me_cube_006.from_pydata([(-0.1739, 0.07364, 0.04584), (-0.135, 0.07364, 0.09208), (-0.135, 0.07364, -0.1114), (-0.1739, 0.07364, -0.06515), (0.13, 0.07364, 0.09208), (0.1689, 0.07364, 0.04584), (0.1804, -0.1299, 0.05153), (0.1389, -0.1299, 0.1025), (0.1389, 0.07364, 0.1025), (0.1804, 0.07364, 0.05153), (-0.1854, -0.1299, -0.07085), (-0.1439, -0.1299, -0.1218), (-0.1439, -0.1299, 0.1025), (-0.1854, -0.1299, 0.05153), (-0.1439, 0.07364, -0.1218), (-0.1854, 0.07364, -0.07085), (-0.1854, 0.07364, 0.05153), (-0.1439, 0.07364, 0.1025), (0.1389, -0.1299, -0.1218), (0.1804, -0.1299, -0.07085), (0.1804, 0.07364, -0.07085), (0.1389, 0.07364, -0.1218), (0.13, 0.07364, -0.1114), (0.1689, 0.07364, -0.06515), (0.1689, 0.04668, 0.04584), (0.1689, 0.04668, -0.06515), (-0.1739, 0.04668, 0.04584), (-0.1739, 0.04668, -0.06515), (-0.135, 0.04668, -0.1114), (0.13, 0.04668, -0.1114), (-0.135, 0.04668, 0.09208), (0.13, 0.04668, 0.09208)], [], [(20, 21, 22, 23), (8, 9, 5, 4), (8, 7, 6, 9), (22, 2, 28, 29), (9, 20, 23, 5), (21, 14, 2, 22), (17, 8, 4, 1), (14, 11, 10, 15), (12, 17, 16, 13), (18, 21, 20, 19), (14, 21, 18, 11), (10, 13, 16, 15), (18, 19, 6, 7, 12, 13, 10, 11), (8, 17, 12, 7), (14, 15, 3, 2), (20, 9, 6, 19), (16, 17, 1, 0), (15, 16, 0, 3), (28, 27, 26, 30, 31, 24, 25, 29), (4, 5, 24, 31), (5, 23, 25, 24), (23, 22, 29, 25), (0, 1, 30, 26), (2, 3, 27, 28), (3, 0, 26, 27), (1, 4, 31, 30)])
_uv = me_cube_006.uv_layers.new(name='UVMap')
_uv.uv.foreach_set('vector', [0.4318, 0.5, 0.3529, 0.489, 0.3529, 0.489, 0.4318, 0.5, 0.6471, 0.489, 0.5682, 0.5, 0.5682, 0.5, 0.6471, 0.489, 0.6471, 0.489, 0.6471, 0.761, 0.5682, 0.75, 0.5682, 0.5, 0.3529, 0.489, 0.1581, 0.5, 0.1581, 0.5, 0.3529, 0.489, 0.5682, 0.5, 0.4318, 0.5, 0.4318, 0.5, 0.5682, 0.5, 0.3529, 0.489, 0.1581, 0.5, 0.1581, 0.5, 0.3529, 0.489, 0.8402, 0.4983, 0.6471, 0.489, 0.6471, 0.489, 0.8402, 0.4983, 0.1581, 0.5, 0.1581, 0.75, 0.125, 0.75, 0.125, 0.5, 0.625, 0.0, 0.6267, 0.2683, 0.5682, 0.25, 0.5682, 0.0, 0.3529, 0.761, 0.3529, 0.489, 0.4318, 0.5, 0.4318, 0.75, 0.1581, 0.5, 0.3529, 0.489, 0.3529, 0.761, 0.1581, 0.75, 0.4318, 0.0, 0.5682, 0.0, 0.5682, 0.25, 0.4318, 0.25, 0.3529, 0.761, 0.4318, 0.75, 0.5682, 0.75, 0.6471, 0.761, 0.6284, 0.9635, 0.5682, 1.0, 0.4318, 1.0, 0.375, 0.9669, 0.6471, 0.489, 0.8402, 0.4983, 0.8402, 0.7517, 0.6471, 0.761, 0.1581, 0.5, 0.125, 0.5, 0.125, 0.5, 0.1581, 0.5, 0.4318, 0.5, 0.5682, 0.5, 0.5682, 0.75, 0.4318, 0.75, 0.5682, 0.25, 0.6267, 0.2683, 0.6267, 0.2683, 0.5682, 0.25, 0.4318, 0.25, 0.5682, 0.25, 0.5682, 0.25, 0.4318, 0.25, 0.375, 0.2831, 0.4318, 0.25, 0.5682, 0.25, 0.6267, 0.2683, 0.6471, 0.489, 0.5682, 0.5, 0.4318, 0.5, 0.3529, 0.489, 0.6471, 0.489, 0.5682, 0.5, 0.5682, 0.5, 0.6471, 0.489, 0.5682, 0.5, 0.4318, 0.5, 0.4318, 0.5, 0.5682, 0.5, 0.4318, 0.5, 0.3529, 0.489, 0.3529, 0.489, 0.4318, 0.5, 0.5682, 0.25, 0.6267, 0.2683, 0.6267, 0.2683, 0.5682, 0.25, 0.1581, 0.5, 0.125, 0.5, 0.125, 0.5, 0.1581, 0.5, 0.4318, 0.25, 0.5682, 0.25, 0.5682, 0.25, 0.4318, 0.25, 0.8402, 0.4983, 0.6471, 0.489, 0.6471, 0.489, 0.8402, 0.4983])
me_cube_006.update()
me_cylinder_004 = bpy.data.meshes.new('Cylinder.004')
me_cylinder_004.from_pydata([(0.02769, 0.04096, -0.008404), (0.02769, 0.04096, 0.01049), (0.05577, 0.03074, -0.008404), (0.05577, 0.03074, 0.01049), (0.07072, 0.004861, -0.008404), (0.07072, 0.004861, 0.01049), (0.06553, -0.02457, -0.008404), (0.06553, -0.02457, 0.01049), (0.04264, -0.04377, -0.008404), (0.04264, -0.04377, 0.01049), (0.01275, -0.04377, -0.008404), (0.01275, -0.04377, 0.01049), (-0.01014, -0.02457, -0.008404), (-0.01014, -0.02457, 0.01049), (-0.01533, 0.004861, -0.008404), (-0.01533, 0.004861, 0.01049), (-0.0003848, 0.03074, -0.008404), (-0.0003848, 0.03074, 0.01049)], [], [(0, 1, 3, 2), (2, 3, 5, 4), (4, 5, 7, 6), (6, 7, 9, 8), (8, 9, 11, 10), (10, 11, 13, 12), (12, 13, 15, 14), (3, 1, 17, 15, 13, 11, 9, 7, 5), (14, 15, 17, 16), (16, 17, 1, 0), (0, 2, 4, 6, 8, 10, 12, 14, 16)])
_uv = me_cylinder_004.uv_layers.new(name='UVMap')
_uv.uv.foreach_set('vector', [1.0, 0.5, 1.0, 1.0, 0.8889, 1.0, 0.8889, 0.5, 0.8889, 0.5, 0.8889, 1.0, 0.7778, 1.0, 0.7778, 0.5, 0.7778, 0.5, 0.7778, 1.0, 0.6667, 1.0, 0.6667, 0.5, 0.6667, 0.5, 0.6667, 1.0, 0.5556, 1.0, 0.5556, 0.5, 0.5556, 0.5, 0.5556, 1.0, 0.4444, 1.0, 0.4444, 0.5, 0.4444, 0.5, 0.4444, 1.0, 0.3333, 1.0, 0.3333, 0.5, 0.3333, 0.5, 0.3333, 1.0, 0.2222, 1.0, 0.2222, 0.5, 0.4043, 0.4339, 0.25, 0.49, 0.09573, 0.4339, 0.01365, 0.2917, 0.04215, 0.13, 0.1679, 0.02447, 0.3321, 0.02447, 0.4578, 0.13, 0.4864, 0.2917, 0.2222, 0.5, 0.2222, 1.0, 0.1111, 1.0, 0.1111, 0.5, 0.1111, 0.5, 0.1111, 1.0, 4.47e-08, 1.0, 4.47e-08, 0.5, 0.75, 0.49, 0.9043, 0.4339, 0.9864, 0.2917, 0.9578, 0.13, 0.8321, 0.02447, 0.6679, 0.02447, 0.5422, 0.13, 0.5136, 0.2917, 0.5957, 0.4339])
me_cylinder_004.update()
me_cylinder_005 = bpy.data.meshes.new('Cylinder.005')
me_cylinder_005.from_pydata([(-0.03137, 0.04115, -0.007058), (-0.03137, 0.04115, 0.01183), (-0.003288, 0.03093, -0.007058), (-0.003288, 0.03093, 0.01183), (0.01165, 0.00505, -0.007058), (0.01165, 0.00505, 0.01183), (0.006464, -0.02438, -0.007058), (0.006464, -0.02438, 0.01183), (-0.01643, -0.04359, -0.007058), (-0.01643, -0.04359, 0.01183), (-0.04631, -0.04359, -0.007058), (-0.04631, -0.04359, 0.01183), (-0.0692, -0.02438, -0.007058), (-0.0692, -0.02438, 0.01183), (-0.07439, 0.00505, -0.007058), (-0.07439, 0.00505, 0.01183), (-0.05945, 0.03093, -0.007058), (-0.05945, 0.03093, 0.01183)], [], [(0, 1, 3, 2), (2, 3, 5, 4), (4, 5, 7, 6), (6, 7, 9, 8), (8, 9, 11, 10), (10, 11, 13, 12), (12, 13, 15, 14), (3, 1, 17, 15, 13, 11, 9, 7, 5), (14, 15, 17, 16), (16, 17, 1, 0), (0, 2, 4, 6, 8, 10, 12, 14, 16)])
_uv = me_cylinder_005.uv_layers.new(name='UVMap')
_uv.uv.foreach_set('vector', [1.0, 0.5, 1.0, 1.0, 0.8889, 1.0, 0.8889, 0.5, 0.8889, 0.5, 0.8889, 1.0, 0.7778, 1.0, 0.7778, 0.5, 0.7778, 0.5, 0.7778, 1.0, 0.6667, 1.0, 0.6667, 0.5, 0.6667, 0.5, 0.6667, 1.0, 0.5556, 1.0, 0.5556, 0.5, 0.5556, 0.5, 0.5556, 1.0, 0.4444, 1.0, 0.4444, 0.5, 0.4444, 0.5, 0.4444, 1.0, 0.3333, 1.0, 0.3333, 0.5, 0.3333, 0.5, 0.3333, 1.0, 0.2222, 1.0, 0.2222, 0.5, 0.4043, 0.4339, 0.25, 0.49, 0.09573, 0.4339, 0.01365, 0.2917, 0.04215, 0.13, 0.1679, 0.02447, 0.3321, 0.02447, 0.4578, 0.13, 0.4864, 0.2917, 0.2222, 0.5, 0.2222, 1.0, 0.1111, 1.0, 0.1111, 0.5, 0.1111, 0.5, 0.1111, 1.0, 4.47e-08, 1.0, 4.47e-08, 0.5, 0.75, 0.49, 0.9043, 0.4339, 0.9864, 0.2917, 0.9578, 0.13, 0.8321, 0.02447, 0.6679, 0.02447, 0.5422, 0.13, 0.5136, 0.2917, 0.5957, 0.4339])
me_cylinder_005.update()
me_plane = bpy.data.meshes.new('Plane')
me_plane.from_pydata([(-0.001102, -0.01696, 0.0), (0.001102, -0.01696, 0.0), (-0.002593, 0.01696, 0.0), (0.002593, 0.01696, 0.0)], [], [(0, 1, 3, 2)])
_uv = me_plane.uv_layers.new(name='UVMap')
_uv.uv.foreach_set('vector', [0.0, 0.0, 1.0, 0.0, 1.0, 1.0, 0.0, 1.0])
me_plane.update()
me_cube_007 = bpy.data.meshes.new('Cube.007')
me_cube_007.from_pydata([(0.1065, -0.05347, 0.2812), (0.1065, -0.07374, 0.3163), (0.1065, -0.04192, 0.2917), (0.1065, -0.06219, 0.3267), (0.2288, -0.05347, 0.2812), (0.2288, -0.07374, 0.3163), (0.2288, -0.04192, 0.2917), (0.2288, -0.06219, 0.3267), (0.1065, -0.04919, 0.2973), (0.1065, -0.05546, 0.2916), (0.1065, -0.06647, 0.3107), (0.1065, -0.0602, 0.3163), (0.02494, -0.04919, 0.2973), (0.02494, -0.05546, 0.2916), (0.02494, -0.06647, 0.3107), (0.02494, -0.0602, 0.3163), (0.0394, -0.0602, 0.3163), (0.0394, -0.06647, 0.3107), (0.0394, -0.05546, 0.2916), (0.0394, -0.04919, 0.2973), (0.02494, 0.07842, 0.1562), (0.02494, 0.07214, 0.1505), (0.0394, 0.07214, 0.1505), (0.0394, 0.07842, 0.1562), (-0.1065, -0.05347, 0.2812), (-0.1065, -0.07374, 0.3163), (-0.1065, -0.04192, 0.2917), (-0.1065, -0.06219, 0.3267), (-0.2288, -0.05347, 0.2812), (-0.2288, -0.07374, 0.3163), (-0.2288, -0.04192, 0.2917), (-0.2288, -0.06219, 0.3267), (-0.1065, -0.04919, 0.2973), (-0.1065, -0.05546, 0.2916), (-0.1065, -0.06647, 0.3107), (-0.1065, -0.0602, 0.3163), (-0.02494, -0.04919, 0.2973), (-0.02494, -0.05546, 0.2916), (-0.02494, -0.06647, 0.3107), (-0.02494, -0.0602, 0.3163), (-0.0394, -0.0602, 0.3163), (-0.0394, -0.06647, 0.3107), (-0.0394, -0.05546, 0.2916), (-0.0394, -0.04919, 0.2973), (-0.02494, 0.07842, 0.1562), (-0.02494, 0.07214, 0.1505), (-0.0394, 0.07214, 0.1505), (-0.0394, 0.07842, 0.1562)], [], [(3, 2, 8, 11), (2, 3, 7, 6), (6, 7, 5, 4), (4, 5, 1, 0), (2, 6, 4, 0), (7, 3, 1, 5), (17, 16, 15, 14), (0, 1, 10, 9), (1, 3, 11, 10), (2, 0, 9, 8), (13, 14, 15, 12), (19, 18, 22, 23), (16, 19, 12, 15), (18, 17, 14, 13), (9, 10, 17, 18), (11, 8, 19, 16), (8, 9, 18, 19), (10, 11, 16, 17), (23, 22, 21, 20), (18, 13, 21, 22), (13, 12, 20, 21), (12, 19, 23, 20), (27, 35, 32, 26), (26, 30, 31, 27), (30, 28, 29, 31), (28, 24, 25, 29), (26, 24, 28, 30), (31, 29, 25, 27), (41, 38, 39, 40), (24, 33, 34, 25), (25, 34, 35, 27), (26, 32, 33, 24), (37, 36, 39, 38), (43, 47, 46, 42), (40, 39, 36, 43), (42, 37, 38, 41), (33, 42, 41, 34), (35, 40, 43, 32), (32, 43, 42, 33), (34, 41, 40, 35), (47, 44, 45, 46), (42, 46, 45, 37), (37, 45, 44, 36), (36, 44, 47, 43)])
_uv = me_cube_007.uv_layers.new(name='UVMap')
_uv.uv.foreach_set('vector', [0.625, 0.25, 0.375, 0.25, 0.375, 0.25, 0.625, 0.25, 0.375, 0.25, 0.625, 0.25, 0.625, 0.5, 0.375, 0.5, 0.375, 0.5, 0.625, 0.5, 0.625, 0.75, 0.375, 0.75, 0.375, 0.75, 0.625, 0.75, 0.625, 1.0, 0.375, 1.0, 0.125, 0.5, 0.375, 0.5, 0.375, 0.75, 0.125, 0.75, 0.625, 0.5, 0.875, 0.5, 0.875, 0.75, 0.625, 0.75, 0.875, 0.75, 0.875, 0.5, 0.875, 0.5, 0.875, 0.75, 0.375, 1.0, 0.625, 1.0, 0.625, 1.0, 0.375, 1.0, 0.875, 0.75, 0.875, 0.5, 0.875, 0.5, 0.875, 0.75, 0.125, 0.5, 0.125, 0.75, 0.125, 0.75, 0.125, 0.5, 0.375, 0.0, 0.625, 0.0, 0.625, 0.25, 0.375, 0.25, 0.125, 0.5, 0.125, 0.75, 0.125, 0.75, 0.125, 0.5, 0.625, 0.25, 0.375, 0.25, 0.375, 0.25, 0.625, 0.25, 0.375, 1.0, 0.625, 1.0, 0.625, 1.0, 0.375, 1.0, 0.375, 1.0, 0.625, 1.0, 0.625, 1.0, 0.375, 1.0, 0.625, 0.25, 0.375, 0.25, 0.375, 0.25, 0.625, 0.25, 0.125, 0.5, 0.125, 0.75, 0.125, 0.75, 0.125, 0.5, 0.875, 0.75, 0.875, 0.5, 0.875, 0.5, 0.875, 0.75, 0.125, 0.5, 0.125, 0.75, 0.125, 0.75, 0.125, 0.5, 0.375, 1.0, 0.375, 1.0, 0.375, 1.0, 0.375, 1.0, 0.375, 0.0, 0.375, 0.25, 0.375, 0.25, 0.375, 0.0, 0.375, 0.25, 0.375, 0.25, 0.375, 0.25, 0.375, 0.25, 0.625, 0.25, 0.625, 0.25, 0.375, 0.25, 0.375, 0.25, 0.375, 0.25, 0.375, 0.5, 0.625, 0.5, 0.625, 0.25, 0.375, 0.5, 0.375, 0.75, 0.625, 0.75, 0.625, 0.5, 0.375, 0.75, 0.375, 1.0, 0.625, 1.0, 0.625, 0.75, 0.125, 0.5, 0.125, 0.75, 0.375, 0.75, 0.375, 0.5, 0.625, 0.5, 0.625, 0.75, 0.875, 0.75, 0.875, 0.5, 0.875, 0.75, 0.875, 0.75, 0.875, 0.5, 0.875, 0.5, 0.375, 1.0, 0.375, 1.0, 0.625, 1.0, 0.625, 1.0, 0.875, 0.75, 0.875, 0.75, 0.875, 0.5, 0.875, 0.5, 0.125, 0.5, 0.125, 0.5, 0.125, 0.75, 0.125, 0.75, 0.375, 0.0, 0.375, 0.25, 0.625, 0.25, 0.625, 0.0, 0.125, 0.5, 0.125, 0.5, 0.125, 0.75, 0.125, 0.75, 0.625, 0.25, 0.625, 0.25, 0.375, 0.25, 0.375, 0.25, 0.375, 1.0, 0.375, 1.0, 0.625, 1.0, 0.625, 1.0, 0.375, 1.0, 0.375, 1.0, 0.625, 1.0, 0.625, 1.0, 0.625, 0.25, 0.625, 0.25, 0.375, 0.25, 0.375, 0.25, 0.125, 0.5, 0.125, 0.5, 0.125, 0.75, 0.125, 0.75, 0.875, 0.75, 0.875, 0.75, 0.875, 0.5, 0.875, 0.5, 0.125, 0.5, 0.125, 0.5, 0.125, 0.75, 0.125, 0.75, 0.375, 1.0, 0.375, 1.0, 0.375, 1.0, 0.375, 1.0, 0.375, 0.0, 0.375, 0.0, 0.375, 0.25, 0.375, 0.25, 0.375, 0.25, 0.375, 0.25, 0.375, 0.25, 0.375, 0.25])
me_cube_007.update()
me_plane_001 = bpy.data.meshes.new('Plane.001')
me_plane_001.from_pydata([(-0.001102, -0.01696, 0.0), (0.001102, -0.01696, 0.0), (-0.002593, 0.01696, 0.0), (0.002593, 0.01696, 0.0)], [], [(0, 1, 3, 2)])
_uv = me_plane_001.uv_layers.new(name='UVMap')
_uv.uv.foreach_set('vector', [0.0, 0.0, 1.0, 0.0, 1.0, 1.0, 0.0, 1.0])
me_plane_001.update()
me_cube_010 = bpy.data.meshes.new('Cube.010')
me_cube_010.from_pydata([(-0.01965, -0.8183, 0.1469), (-0.01965, -0.8259, 0.1855), (-0.01965, -0.7798, 0.1545), (-0.01965, -0.7874, 0.1931), (0.01965, -0.8183, 0.1469), (0.01965, -0.8259, 0.1855), (0.01965, -0.7798, 0.1545), (0.01965, -0.7874, 0.1931), (-0.01697, -0.9605, 0.8782), (-0.01697, -0.9272, 0.8848), (0.01697, -0.9272, 0.8848), (0.01697, -0.9605, 0.8782), (-0.01798, -0.9129, 0.6326), (-0.01798, -0.8776, 0.6396), (0.01798, -0.9129, 0.6326), (0.01798, -0.8776, 0.6396), (-0.01965, -0.9293, 0.7068), (0.01965, -0.9293, 0.7068), (-0.01965, -0.8907, 0.7144), (0.01965, -0.8907, 0.7144)], [], [(0, 1, 3, 2), (2, 3, 7, 6), (6, 7, 5, 4), (4, 5, 1, 0), (2, 6, 4, 0), (18, 16, 8, 9), (10, 9, 8, 11), (16, 17, 11, 8), (19, 18, 9, 10), (17, 19, 10, 11), (5, 7, 15, 14), (7, 3, 13, 15), (1, 5, 14, 12), (3, 1, 12, 13), (14, 15, 19, 17), (15, 13, 18, 19), (12, 14, 17, 16), (13, 12, 16, 18)])
_uv = me_cube_010.uv_layers.new(name='UVMap')
_uv.uv.foreach_set('vector', [0.375, 0.0, 0.625, 0.0, 0.625, 0.25, 0.375, 0.25, 0.375, 0.25, 0.625, 0.25, 0.625, 0.5, 0.375, 0.5, 0.375, 0.5, 0.625, 0.5, 0.625, 0.75, 0.375, 0.75, 0.375, 0.75, 0.625, 0.75, 0.625, 1.0, 0.375, 1.0, 0.125, 0.5, 0.375, 0.5, 0.375, 0.75, 0.125, 0.75, 0.625, 0.25, 0.625, 0.0, 0.625, 0.0, 0.625, 0.25, 0.625, 0.5, 0.875, 0.5, 0.875, 0.75, 0.625, 0.75, 0.625, 1.0, 0.625, 0.75, 0.625, 0.75, 0.625, 1.0, 0.625, 0.5, 0.625, 0.25, 0.625, 0.25, 0.625, 0.5, 0.625, 0.75, 0.625, 0.5, 0.625, 0.5, 0.625, 0.75, 0.625, 0.75, 0.625, 0.5, 0.625, 0.5, 0.625, 0.75, 0.625, 0.5, 0.625, 0.25, 0.625, 0.25, 0.625, 0.5, 0.625, 1.0, 0.625, 0.75, 0.625, 0.75, 0.625, 1.0, 0.625, 0.25, 0.625, 0.0, 0.625, 0.0, 0.625, 0.25, 0.625, 0.75, 0.625, 0.5, 0.625, 0.5, 0.625, 0.75, 0.625, 0.5, 0.625, 0.25, 0.625, 0.25, 0.625, 0.5, 0.625, 1.0, 0.625, 0.75, 0.625, 0.75, 0.625, 1.0, 0.625, 0.25, 0.625, 0.0, 0.625, 0.0, 0.625, 0.25])
me_cube_010.update()
me_cube_011 = bpy.data.meshes.new('Cube.011')
me_cube_011.from_pydata([(0.5, 0.1403, 0.415), (0.5, 0.1403, 0.4597), (0.5, -0.1403, 0.4597), (0.5, -0.1403, 0.415), (-0.5, -0.1403, 0.4597), (-0.5, -0.1403, 0.415), (-0.5, 0.1403, 0.4597), (-0.5, 0.1403, 0.415), (-4.5, -0.09449, 0.3474), (-4.499, -0.09449, 0.3028), (-4.5, 0.09449, 0.3474), (-4.499, 0.09449, 0.3028), (4.499, 0.09449, 0.3028), (4.5, 0.09449, 0.3474), (4.5, -0.09449, 0.3474), (4.499, -0.09449, 0.3028), (1.174, -0.2461, 0.3988), (1.175, -0.2461, 0.4434), (1.174, 0.1403, 0.3988), (1.175, 0.1403, 0.4434), (-1.175, 0.2461, 0.4434), (-1.175, -0.1403, 0.4434), (-1.174, 0.2461, 0.3988), (-1.174, -0.1403, 0.3988)], [], [(21, 20, 10, 8), (17, 16, 15, 14), (9, 8, 10, 11), (20, 22, 11, 10), (23, 21, 8, 9), (22, 23, 9, 11), (12, 13, 14, 15), (16, 18, 12, 15), (18, 19, 13, 12), (19, 17, 14, 13), (1, 2, 17, 19), (0, 1, 19, 18), (3, 0, 18, 16), (2, 3, 16, 17), (7, 5, 23, 22), (5, 4, 21, 23), (6, 7, 22, 20), (4, 6, 20, 21)])
_uv = me_cube_011.uv_layers.new(name='UVMap')
_uv.uv.foreach_set('vector', [0.5417, 0.5, 0.5417, 0.75, 0.5417, 0.75, 0.5417, 0.5, 0.5417, 0.25, 0.4583, 0.25, 0.4583, 0.25, 0.5417, 0.25, 0.4583, 0.5, 0.5417, 0.5, 0.5417, 0.75, 0.4583, 0.75, 0.5417, 0.75, 0.4583, 0.75, 0.4583, 0.75, 0.5417, 0.75, 0.4583, 0.5, 0.5417, 0.5, 0.5417, 0.5, 0.4583, 0.5, 0.4583, 0.75, 0.4583, 0.5, 0.4583, 0.5, 0.4583, 0.75, 0.4583, 0.0, 0.5417, 0.0, 0.5417, 0.25, 0.4583, 0.25, 0.4583, 0.25, 0.4583, 0.0, 0.4583, 0.0, 0.4583, 0.25, 0.4583, 1.0, 0.5417, 1.0, 0.5417, 1.0, 0.4583, 1.0, 0.5417, 0.0, 0.5417, 0.25, 0.5417, 0.25, 0.5417, 0.0, 0.5417, 0.0, 0.5417, 0.25, 0.5417, 0.25, 0.5417, 0.0, 0.4583, 1.0, 0.5417, 1.0, 0.5417, 1.0, 0.4583, 1.0, 0.4583, 0.25, 0.4583, 0.0, 0.4583, 0.0, 0.4583, 0.25, 0.5417, 0.25, 0.4583, 0.25, 0.4583, 0.25, 0.5417, 0.25, 0.4583, 0.75, 0.4583, 0.5, 0.4583, 0.5, 0.4583, 0.75, 0.4583, 0.5, 0.5417, 0.5, 0.5417, 0.5, 0.4583, 0.5, 0.5417, 0.75, 0.4583, 0.75, 0.4583, 0.75, 0.5417, 0.75, 0.5417, 0.5, 0.5417, 0.75, 0.5417, 0.75, 0.5417, 0.5])
me_cube_011.update()
me_cylinder_006 = bpy.data.meshes.new('Cylinder.006')
me_cylinder_006.from_pydata([(0.007321, 0.0211, -0.002852), (0.007321, 0.0211, 0.00942), (0.02556, 0.01446, -0.002852), (0.02556, 0.01446, 0.00942), (0.03527, -0.00235, -0.002852), (0.03527, -0.00235, 0.00942), (0.0319, -0.02147, -0.002852), (0.0319, -0.02147, 0.00942), (0.01703, -0.03395, -0.002852), (0.01703, -0.03395, 0.00942), (-0.002386, -0.03395, -0.002852), (-0.002386, -0.03395, 0.00942), (-0.01726, -0.02147, -0.002852), (-0.01726, -0.02147, 0.00942), (-0.02063, -0.00235, -0.002852), (-0.02063, -0.00235, 0.00942), (-0.01092, 0.01446, -0.002852), (-0.01092, 0.01446, 0.00942)], [], [(0, 1, 3, 2), (2, 3, 5, 4), (4, 5, 7, 6), (6, 7, 9, 8), (8, 9, 11, 10), (10, 11, 13, 12), (12, 13, 15, 14), (3, 1, 17, 15, 13, 11, 9, 7, 5), (14, 15, 17, 16), (16, 17, 1, 0), (0, 2, 4, 6, 8, 10, 12, 14, 16)])
_uv = me_cylinder_006.uv_layers.new(name='UVMap')
_uv.uv.foreach_set('vector', [1.0, 0.5, 1.0, 1.0, 0.8889, 1.0, 0.8889, 0.5, 0.8889, 0.5, 0.8889, 1.0, 0.7778, 1.0, 0.7778, 0.5, 0.7778, 0.5, 0.7778, 1.0, 0.6667, 1.0, 0.6667, 0.5, 0.6667, 0.5, 0.6667, 1.0, 0.5556, 1.0, 0.5556, 0.5, 0.5556, 0.5, 0.5556, 1.0, 0.4444, 1.0, 0.4444, 0.5, 0.4444, 0.5, 0.4444, 1.0, 0.3333, 1.0, 0.3333, 0.5, 0.3333, 0.5, 0.3333, 1.0, 0.2222, 1.0, 0.2222, 0.5, 0.4043, 0.4339, 0.25, 0.49, 0.09573, 0.4339, 0.01365, 0.2917, 0.04215, 0.13, 0.1679, 0.02447, 0.3321, 0.02447, 0.4578, 0.13, 0.4864, 0.2917, 0.2222, 0.5, 0.2222, 1.0, 0.1111, 1.0, 0.1111, 0.5, 0.1111, 0.5, 0.1111, 1.0, 4.47e-08, 1.0, 4.47e-08, 0.5, 0.75, 0.49, 0.9043, 0.4339, 0.9864, 0.2917, 0.9578, 0.13, 0.8321, 0.02447, 0.6679, 0.02447, 0.5422, 0.13, 0.5136, 0.2917, 0.5957, 0.4339])
me_cylinder_006.update()
me_plane_002 = bpy.data.meshes.new('Plane.002')
me_plane_002.from_pydata([(-0.000716, -0.01102, 0.0), (0.000716, -0.01102, 0.0), (-0.001685, 0.01102, 0.0), (0.001685, 0.01102, 0.0)], [], [(0, 1, 3, 2)])
_uv = me_plane_002.uv_layers.new(name='UVMap')
_uv.uv.foreach_set('vector', [0.0, 0.0, 1.0, 0.0, 1.0, 1.0, 0.0, 1.0])
me_plane_002.update()

# ---- objects
ob_mainrotor = bpy.data.objects.new('MainRotor', me_cube_003)
ob_countertorque = bpy.data.objects.new('CounterTorque', me_cube_004)
ob_fuselage = bpy.data.objects.new('Fuselage', me_cube)
ob_seat = bpy.data.objects.new('Seat', me_cube_002)
ob_nosegear = bpy.data.objects.new('NoseGear', me_cylinder)
ob_leftlandinggear = bpy.data.objects.new('LeftLandingGear', me_cylinder_001)
ob_rightlandinggear = bpy.data.objects.new('RightLandingGear', me_cylinder_002)
ob_fueltank = bpy.data.objects.new('FuelTank', me_cube_005)
ob_engine = bpy.data.objects.new('Engine', me_cylinder_003)
ob_cube = bpy.data.objects.new('Cube', me_cube_006)
ob_cylinder = bpy.data.objects.new('Cylinder', me_cylinder_004)
ob_cylinder_001 = bpy.data.objects.new('Cylinder.001', me_cylinder_005)
ob_plane = bpy.data.objects.new('Plane', me_plane)
ob_cube_001 = bpy.data.objects.new('Cube.001', me_cube_007)
ob_plane_001 = bpy.data.objects.new('Plane.001', me_plane_001)
ob_cube_002 = bpy.data.objects.new('Cube.002', me_cube_010)
ob_mainrotor_blades = bpy.data.objects.new('MainRotor_Blades', me_cube_011)
ob_cylinder_002 = bpy.data.objects.new('Cylinder.002', me_cylinder_006)
ob_plane_002 = bpy.data.objects.new('Plane.002', me_plane_002)

# ---- transforms, parenting, visibility, modifiers, constraints
ob_mainrotor.location = (0.0, 0.1853, 1.641)
ob_mainrotor.rotation_euler = (3.057e-09, -0.06981, -1.571)
ob_countertorque.location = (0.0, 0.5328, 0.8279)
ob_countertorque.rotation_euler = (-6.143e-09, -0.1396, 1.571)
ob_fuselage.location = (0.0, 0.0, 0.0)
ob_seat.location = (-1.974e-17, -0.429, 0.4973)
ob_nosegear.location = (0.0, -0.9284, -0.08096)
ob_leftlandinggear.location = (1.218, 0.5585, 0.08396)
ob_rightlandinggear.location = (-1.218, 0.5585, 0.08396)
ob_fueltank.location = (0.0, 0.0, 0.0)
ob_engine.location = (0.0, 0.3426, 0.7685)
ob_engine.rotation_euler = (0.1396, 0.0, 0.0)
ob_cube.location = (0.0, -1.298, 0.7655)
ob_cube.rotation_euler = (0.1396, -0.0, 0.0)
ob_cylinder.location = (0.0784, -1.264, 0.8028)
ob_cylinder.rotation_euler = (-1.431, 0.0, 0.0)
ob_cylinder_001.location = (-0.07491, -1.261, 0.8028)
ob_cylinder_001.rotation_euler = (-1.431, 0.0, 0.0)
ob_plane.location = (-0.1063, -1.247, 0.8249)
ob_plane.rotation_euler = (-1.431, 0.0, 0.0)
ob_cube_001.location = (0.0, -1.126, 0.0)
ob_plane_001.location = (0.1061, -1.247, 0.8249)
ob_plane_001.rotation_euler = (-1.431, 0.0, 0.0)
ob_cube_002.location = (0.0, 0.0, 0.0)
ob_mainrotor_blades.location = (0.0, 0.1853, 1.641)
ob_mainrotor_blades.rotation_euler = (3.057e-09, -0.06981, -1.571)
ob_cylinder_002.location = (0.02551, -1.262, 0.8121)
ob_cylinder_002.rotation_euler = (-1.431, 0.0, 0.0)
ob_plane_002.location = (0.03283, -1.252, 0.8323)
ob_plane_002.rotation_euler = (-1.431, 0.0, 0.0)

# ---- collection membership
col_collection.objects.link(ob_mainrotor)
col_collection.objects.link(ob_countertorque)
col_collection.objects.link(ob_fuselage)
col_collection.objects.link(ob_seat)
col_collection.objects.link(ob_nosegear)
col_collection.objects.link(ob_leftlandinggear)
col_collection.objects.link(ob_rightlandinggear)
col_collection.objects.link(ob_fueltank)
col_collection.objects.link(ob_engine)
col_collection.objects.link(ob_cube)
col_collection.objects.link(ob_cylinder)
col_collection.objects.link(ob_cylinder_001)
col_collection.objects.link(ob_plane)
col_collection.objects.link(ob_cube_001)
col_collection.objects.link(ob_plane_001)
col_collection.objects.link(ob_cube_002)
col_collection.objects.link(ob_mainrotor_blades)
col_collection.objects.link(ob_cylinder_002)
col_collection.objects.link(ob_plane_002)

# ---- scene / render settings (as saved in the file)
scene.frame_start = 1; scene.frame_end = 250; scene.frame_set(1)
scene.render.engine = 'BLENDER_EEVEE_NEXT'
scene.render.bake_bias = 0.0
scene.render.bake_samples = 0
scene.cycles.sampling_pattern = 'TABULATED_SOBOL'
scene.eevee.use_volume_custom_range = False
bpy.context.view_layer.update()

# ---- added for rendering (the .blend has no active camera and no usable light): camera, sun
cam_auto = bpy.data.cameras.new('AutoCamera')
cam_auto.lens = 50.0
cam_auto.sensor_width = 36.0
cam_auto.clip_end = 1000.0
ob_auto_camera = bpy.data.objects.new('AutoCamera', cam_auto)
scene.collection.objects.link(ob_auto_camera)
ob_auto_camera.location = (8.98468, -10.5696, 8.29602)
ob_auto_camera.rotation_euler = (1.09748, -7.21219e-08, 0.694738)
scene.camera = ob_auto_camera
light_auto_sun = bpy.data.lights.new('AutoSun', 'SUN')
light_auto_sun.energy = 3.0
light_auto_sun.angle = 0.0523599
ob_auto_sun = bpy.data.objects.new('AutoSun', light_auto_sun)
scene.collection.objects.link(ob_auto_sun)
ob_auto_sun.rotation_euler = (0.872665, 0.174533, 0.523599)
bpy.context.view_layer.update()
